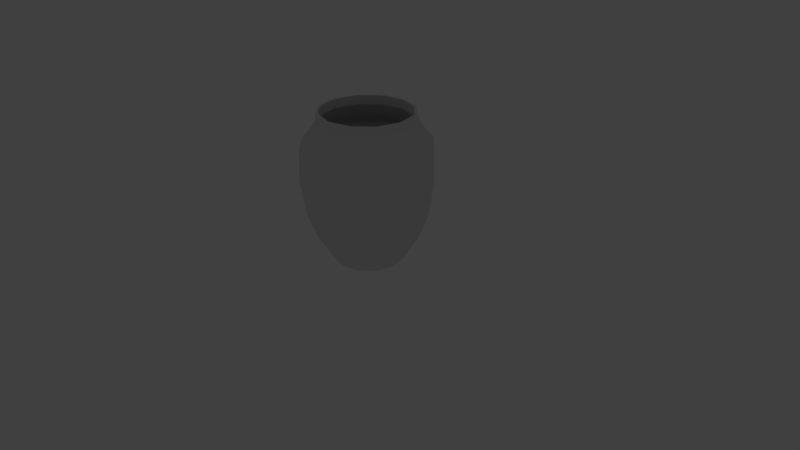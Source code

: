 # Source: Jar2.blend  (saved by Blender 2.79.0; exported with 4.5.12 LTS)
import bpy
from mathutils import Matrix  # noqa: F401  (used for matrix-valued properties, if any)

bpy.ops.wm.read_factory_settings(use_empty=True)
scene = bpy.context.scene
scene.name = 'Scene'

# ---- collections
col_collection_1 = bpy.data.collections.new('Collection 1'); scene.collection.children.link(col_collection_1)
col_collection_1.hide_render = True
col_collection_1.hide_viewport = True
col_collection_2 = bpy.data.collections.new('Collection 2'); scene.collection.children.link(col_collection_2)

# ---- world
world_world = bpy.data.worlds.new('World'); scene.world = world_world
world_world.color = (0.05088, 0.05088, 0.05088)
world_world.use_sun_shadow = False
world_world.sun_shadow_jitter_overblur = 0.0
world_world.cycles.sampling_method = 'MANUAL'

# ---- cameras
cam_camera = bpy.data.cameras.new('Camera')
cam_camera.clip_end = 100.0
cam_camera.lens = 35.0
cam_camera.sensor_width = 32.0
cam_camera.sensor_height = 18.0
cam_camera.ortho_scale = 7.314
cam_camera.dof.focus_distance = 0.0
cam_camera.dof.aperture_fstop = 128.0

# ---- lights
light_lamp = bpy.data.lights.new('Lamp', 'POINT')
light_lamp.transmission_factor = 0.0
light_lamp.cutoff_distance = 30.0
light_lamp.energy = 100.0
light_lamp.shadow_buffer_clip_start = 1.001
light_lamp.shadow_soft_size = 0.1
light_lamp.shadow_maximum_resolution = 0.006
light_lamp.use_absolute_resolution = True

# ---- meshes
me_circle = bpy.data.meshes.new('Circle')
me_circle.from_pydata([(1.834e-08, 0.4505, -0.002517), (-0.2253, 0.3902, -0.002517), (-0.3902, 0.2253, -0.002517), (-0.4505, -9.582e-08, -0.002517), (-0.3902, -0.2253, -0.002517), (-0.2253, -0.3902, -0.002517), (-4.969e-08, -0.4505, -0.002517), (0.2253, -0.3902, -0.002517), (0.3902, -0.2253, -0.002517), (0.4505, -2.856e-07, -0.002517), (0.3902, 0.2253, -0.002517), (0.2253, 0.3902, -0.002517), (1.668e-08, 0.6429, 0.3143), (-0.3215, 0.5568, 0.3143), (-0.5568, 0.3215, 0.3143), (-0.6429, -7.747e-08, 0.3143), (-0.5568, -0.3215, 0.3143), (-0.3215, -0.5568, 0.3143), (-8.04e-08, -0.6429, 0.3143), (0.3215, -0.5568, 0.3143), (0.5568, -0.3215, 0.3143), (0.6429, -3.483e-07, 0.3143), (0.5568, 0.3215, 0.3143), (0.3215, 0.5568, 0.3143), (-0.3917, 0.6784, 0.6757), (9.404e-09, 0.7834, 0.6757), (-0.6784, 0.3917, 0.6757), (-0.7834, -5.841e-08, 0.6757), (-0.6784, -0.3917, 0.6757), (-0.3917, -0.6784, 0.6757), (-1.089e-07, -0.7834, 0.6757), (0.3917, -0.6784, 0.6757), (0.6784, -0.3917, 0.6757), (0.7834, -3.884e-07, 0.6757), (0.6784, 0.3917, 0.6757), (0.3917, 0.6784, 0.6757), (-0.4207, 0.7286, 1.112), (1.477e-08, 0.8413, 1.112), (-0.7286, 0.4207, 1.112), (-0.8413, -5.061e-08, 1.112), (-0.7286, -0.4207, 1.112), (-0.4207, -0.7286, 1.112), (-1.123e-07, -0.8413, 1.112), (0.4207, -0.7286, 1.112), (0.7286, -0.4207, 1.112), (0.8413, -4.05e-07, 1.112), (0.7286, 0.4207, 1.112), (0.4207, 0.7286, 1.112), (-0.4154, 0.7195, 1.523), (3.125e-08, 0.8308, 1.523), (-0.7195, 0.4154, 1.523), (-0.8308, -5.171e-08, 1.523), (-0.7195, -0.4154, 1.523), (-0.4154, -0.7195, 1.523), (-9.42e-08, -0.8308, 1.523), (0.4154, -0.7195, 1.523), (0.7195, -0.4154, 1.523), (0.8308, -4.016e-07, 1.523), (0.7195, 0.4154, 1.523), (0.4154, 0.7195, 1.523), (-0.352, 0.6096, 1.679), (2.412e-08, 0.7039, 1.679), (-0.6096, 0.352, 1.679), (-0.7039, -6.371e-08, 1.679), (-0.6096, -0.352, 1.679), (-0.352, -0.6096, 1.679), (-8.217e-08, -0.7039, 1.679), (0.352, -0.6096, 1.679), (0.6096, -0.352, 1.679), (0.7039, -3.602e-07, 1.679), (0.6096, 0.352, 1.679), (0.352, 0.6096, 1.679), (-0.3052, 0.5286, 1.836), (2.196e-08, 0.6103, 1.836), (-0.5286, 0.3052, 1.836), (-0.6103, -7.644e-08, 1.836), (-0.5286, -0.3052, 1.836), (-0.3052, -0.5286, 1.836), (-7.02e-08, -0.6103, 1.836), (0.3052, -0.5286, 1.836), (0.5286, -0.3052, 1.836), (0.6103, -3.335e-07, 1.836), (0.5286, 0.3052, 1.836), (0.3052, 0.5286, 1.836), (-0.3095, 0.5361, 1.934), (2.182e-08, 0.619, 1.934), (-0.5361, 0.3095, 1.934), (-0.619, -7.551e-08, 1.934), (-0.5361, -0.3095, 1.934), (-0.3095, -0.5361, 1.934), (-7.165e-08, -0.619, 1.934), (0.3095, -0.5361, 1.934), (0.5361, -0.3095, 1.934), (0.619, -3.363e-07, 1.934), (0.5361, 0.3095, 1.934), (0.3095, 0.5361, 1.934), (1.834e-08, 0.4354, 0.0253), (-0.2177, 0.377, 0.0253), (-0.377, 0.2177, 0.0253), (-0.4354, -9.582e-08, 0.0253), (-0.377, -0.2177, 0.0253), (-0.2177, -0.377, 0.0253), (-4.969e-08, -0.4354, 0.0253), (0.2177, -0.377, 0.0253), (0.377, -0.2177, 0.0253), (0.4354, -2.856e-07, 0.0253), (0.377, 0.2177, 0.0253), (0.2177, 0.377, 0.0253), (1.668e-08, 0.6165, 0.3317), (-0.3082, 0.5339, 0.3317), (-0.5339, 0.3082, 0.3317), (-0.6165, -7.747e-08, 0.3317), (-0.5339, -0.3082, 0.3317), (-0.3082, -0.5339, 0.3317), (-8.04e-08, -0.6165, 0.3317), (0.3082, -0.5339, 0.3317), (0.5339, -0.3082, 0.3317), (0.6165, -3.483e-07, 0.3317), (0.5339, 0.3082, 0.3317), (0.3082, 0.5339, 0.3317), (-0.3767, 0.6525, 0.6862), (9.404e-09, 0.7535, 0.6862), (-0.6525, 0.3767, 0.6862), (-0.7535, -5.841e-08, 0.6862), (-0.6525, -0.3767, 0.6862), (-0.3767, -0.6525, 0.6862), (-1.089e-07, -0.7535, 0.6862), (0.3767, -0.6525, 0.6862), (0.6525, -0.3767, 0.6862), (0.7535, -3.884e-07, 0.6862), (0.6525, 0.3767, 0.6862), (0.3767, 0.6525, 0.6862), (-0.4049, 0.7012, 1.115), (1.477e-08, 0.8097, 1.115), (-0.7012, 0.4049, 1.115), (-0.8097, -5.061e-08, 1.115), (-0.7012, -0.4049, 1.115), (-0.4049, -0.7012, 1.115), (-1.123e-07, -0.8097, 1.115), (0.4049, -0.7012, 1.115), (0.7012, -0.4049, 1.115), (0.8097, -4.05e-07, 1.115), (0.7012, 0.4049, 1.115), (0.4049, 0.7012, 1.115), (-0.4005, 0.6937, 1.512), (3.125e-08, 0.801, 1.512), (-0.6937, 0.4005, 1.512), (-0.801, -5.171e-08, 1.512), (-0.6937, -0.4005, 1.512), (-0.4005, -0.6937, 1.512), (-9.42e-08, -0.801, 1.512), (0.4005, -0.6937, 1.512), (0.6937, -0.4005, 1.512), (0.801, -4.016e-07, 1.512), (0.6937, 0.4005, 1.512), (0.4005, 0.6937, 1.512), (-0.3405, 0.5897, 1.657), (2.412e-08, 0.681, 1.657), (-0.5897, 0.3405, 1.657), (-0.681, -6.371e-08, 1.657), (-0.5897, -0.3405, 1.657), (-0.3405, -0.5897, 1.657), (-8.217e-08, -0.681, 1.657), (0.3405, -0.5897, 1.657), (0.5897, -0.3405, 1.657), (0.681, -3.602e-07, 1.657), (0.5897, 0.3405, 1.657), (0.3405, 0.5897, 1.657), (-0.2883, 0.4993, 1.823), (2.196e-08, 0.5766, 1.823), (-0.4993, 0.2883, 1.823), (-0.5766, -7.644e-08, 1.823), (-0.4993, -0.2883, 1.823), (-0.2883, -0.4993, 1.823), (-7.02e-08, -0.5766, 1.823), (0.2883, -0.4993, 1.823), (0.4993, -0.2883, 1.823), (0.5766, -3.335e-07, 1.823), (0.4993, 0.2883, 1.823), (0.2883, 0.4993, 1.823), (-0.2911, 0.5041, 1.936), (2.182e-08, 0.5821, 1.936), (-0.5041, 0.2911, 1.936), (-0.5821, -7.551e-08, 1.936), (-0.5041, -0.2911, 1.936), (-0.2911, -0.5041, 1.936), (-7.165e-08, -0.5821, 1.936), (0.2911, -0.5041, 1.936), (0.5041, -0.2911, 1.936), (0.5821, -3.363e-07, 1.936), (0.5041, 0.2911, 1.936), (0.2911, 0.5041, 1.936)], [], [(1, 0, 11, 10, 9, 8, 7, 6, 5, 4, 3, 2), (16, 17, 29, 28), (6, 7, 19, 18), (3, 4, 16, 15), (10, 11, 23, 22), (0, 1, 13, 12), (7, 8, 20, 19), (4, 5, 17, 16), (11, 0, 12, 23), (1, 2, 14, 13), (8, 9, 21, 20), (5, 6, 18, 17), (2, 3, 15, 14), (9, 10, 22, 21), (28, 29, 41, 40), (23, 12, 25, 35), (13, 14, 26, 24), (20, 21, 33, 32), (17, 18, 30, 29), (14, 15, 27, 26), (21, 22, 34, 33), (18, 19, 31, 30), (15, 16, 28, 27), (22, 23, 35, 34), (12, 13, 24, 25), (19, 20, 32, 31), (43, 44, 56, 55), (35, 25, 37, 47), (24, 26, 38, 36), (32, 33, 45, 44), (29, 30, 42, 41), (26, 27, 39, 38), (33, 34, 46, 45), (30, 31, 43, 42), (27, 28, 40, 39), (34, 35, 47, 46), (25, 24, 36, 37), (31, 32, 44, 43), (49, 48, 60, 61), (40, 41, 53, 52), (47, 37, 49, 59), (36, 38, 50, 48), (44, 45, 57, 56), (41, 42, 54, 53), (38, 39, 51, 50), (45, 46, 58, 57), (42, 43, 55, 54), (39, 40, 52, 51), (46, 47, 59, 58), (37, 36, 48, 49), (70, 71, 83, 82), (55, 56, 68, 67), (52, 53, 65, 64), (59, 49, 61, 71), (48, 50, 62, 60), (56, 57, 69, 68), (53, 54, 66, 65), (50, 51, 63, 62), (57, 58, 70, 69), (54, 55, 67, 66), (51, 52, 64, 63), (58, 59, 71, 70), (61, 60, 72, 73), (67, 68, 80, 79), (64, 65, 77, 76), (71, 61, 73, 83), (60, 62, 74, 72), (68, 69, 81, 80), (65, 66, 78, 77), (62, 63, 75, 74), (69, 70, 82, 81), (66, 67, 79, 78), (63, 64, 76, 75), (76, 77, 89, 88), (83, 73, 85, 95), (72, 74, 86, 84), (80, 81, 93, 92), (77, 78, 90, 89), (74, 75, 87, 86), (81, 82, 94, 93), (78, 79, 91, 90), (75, 76, 88, 87), (82, 83, 95, 94), (73, 72, 84, 85), (79, 80, 92, 91), (97, 98, 99, 100, 101, 102, 103, 104, 105, 106, 107, 96), (112, 124, 125, 113), (102, 114, 115, 103), (99, 111, 112, 100), (106, 118, 119, 107), (96, 108, 109, 97), (103, 115, 116, 104), (100, 112, 113, 101), (107, 119, 108, 96), (97, 109, 110, 98), (104, 116, 117, 105), (101, 113, 114, 102), (98, 110, 111, 99), (105, 117, 118, 106), (124, 136, 137, 125), (119, 131, 121, 108), (109, 120, 122, 110), (116, 128, 129, 117), (113, 125, 126, 114), (110, 122, 123, 111), (117, 129, 130, 118), (114, 126, 127, 115), (111, 123, 124, 112), (118, 130, 131, 119), (108, 121, 120, 109), (115, 127, 128, 116), (139, 151, 152, 140), (131, 143, 133, 121), (120, 132, 134, 122), (128, 140, 141, 129), (125, 137, 138, 126), (122, 134, 135, 123), (129, 141, 142, 130), (126, 138, 139, 127), (123, 135, 136, 124), (130, 142, 143, 131), (121, 133, 132, 120), (127, 139, 140, 128), (145, 157, 156, 144), (136, 148, 149, 137), (143, 155, 145, 133), (132, 144, 146, 134), (140, 152, 153, 141), (137, 149, 150, 138), (134, 146, 147, 135), (141, 153, 154, 142), (138, 150, 151, 139), (135, 147, 148, 136), (142, 154, 155, 143), (133, 145, 144, 132), (166, 178, 179, 167), (151, 163, 164, 152), (148, 160, 161, 149), (155, 167, 157, 145), (144, 156, 158, 146), (152, 164, 165, 153), (149, 161, 162, 150), (146, 158, 159, 147), (153, 165, 166, 154), (150, 162, 163, 151), (147, 159, 160, 148), (154, 166, 167, 155), (157, 169, 168, 156), (163, 175, 176, 164), (160, 172, 173, 161), (167, 179, 169, 157), (156, 168, 170, 158), (164, 176, 177, 165), (161, 173, 174, 162), (158, 170, 171, 159), (165, 177, 178, 166), (162, 174, 175, 163), (159, 171, 172, 160), (172, 184, 185, 173), (179, 191, 181, 169), (168, 180, 182, 170), (176, 188, 189, 177), (173, 185, 186, 174), (170, 182, 183, 171), (177, 189, 190, 178), (174, 186, 187, 175), (171, 183, 184, 172), (178, 190, 191, 179), (169, 181, 180, 168), (175, 187, 188, 176), (85, 84, 180, 181), (84, 86, 182, 180), (86, 87, 183, 182), (87, 88, 184, 183), (88, 89, 185, 184), (89, 90, 186, 185), (90, 91, 187, 186), (91, 92, 188, 187), (92, 93, 189, 188), (93, 94, 190, 189), (94, 95, 191, 190), (95, 85, 181, 191)])
_uv = me_circle.uv_layers.new(name='UVMap')
_uv.uv.foreach_set('vector', [0.07832, 0.5251, 0.08289, 0.5239, 0.08623, 0.5206, 0.08745, 0.516, 0.08623, 0.5114, 0.08289, 0.5081, 0.07832, 0.5069, 0.07375, 0.5081, 0.07041, 0.5114, 0.06919, 0.516, 0.07041, 0.5206, 0.07375, 0.5239, 0.06919, 0.5069, 0.08745, 0.5069, 0.08745, 0.5251, 0.06919, 0.5251, 0.06919, 0.5069, 0.08745, 0.5069, 0.08745, 0.5251, 0.06919, 0.5251, 0.06919, 0.5069, 0.08745, 0.5069, 0.08745, 0.5251, 0.06919, 0.5251, 0.06919, 0.5069, 0.08745, 0.5069, 0.08745, 0.5251, 0.06919, 0.5251, 0.06919, 0.5069, 0.08745, 0.5069, 0.08745, 0.5251, 0.06919, 0.5251, 0.06919, 0.5069, 0.08745, 0.5069, 0.08745, 0.5251, 0.06919, 0.5251, 0.06919, 0.5069, 0.08745, 0.5069, 0.08745, 0.5251, 0.06919, 0.5251, 0.06919, 0.5069, 0.08745, 0.5069, 0.08745, 0.5251, 0.06919, 0.5251, 0.06919, 0.5069, 0.08745, 0.5069, 0.08745, 0.5251, 0.06919, 0.5251, 0.06919, 0.5069, 0.08745, 0.5069, 0.08745, 0.5251, 0.06919, 0.5251, 0.06919, 0.5069, 0.08745, 0.5069, 0.08745, 0.5251, 0.06919, 0.5251, 0.06919, 0.5069, 0.08745, 0.5069, 0.08745, 0.5251, 0.06919, 0.5251, 0.06919, 0.5069, 0.08745, 0.5069, 0.08745, 0.5251, 0.06919, 0.5251, 0.06919, 0.5069, 0.08745, 0.5069, 0.08745, 0.5251, 0.06919, 0.5251, 0.06919, 0.5069, 0.08745, 0.5069, 0.08745, 0.5251, 0.06919, 0.5251, 0.06919, 0.5069, 0.08745, 0.5069, 0.08745, 0.5251, 0.06919, 0.5251, 0.06919, 0.5069, 0.08745, 0.5069, 0.08745, 0.5251, 0.06919, 0.5251, 0.06919, 0.5069, 0.08745, 0.5069, 0.08745, 0.5251, 0.06919, 0.5251, 0.06919, 0.5069, 0.08745, 0.5069, 0.08745, 0.5251, 0.06919, 0.5251, 0.06919, 0.5069, 0.08745, 0.5069, 0.08745, 0.5251, 0.06919, 0.5251, 0.06919, 0.5069, 0.08745, 0.5069, 0.08745, 0.5251, 0.06919, 0.5251, 0.06919, 0.5069, 0.08745, 0.5069, 0.08745, 0.5251, 0.06919, 0.5251, 0.06919, 0.5069, 0.08745, 0.5069, 0.08745, 0.5251, 0.06919, 0.5251, 0.06919, 0.5069, 0.08745, 0.5069, 0.08745, 0.5251, 0.06919, 0.5251, 0.06919, 0.5069, 0.08745, 0.5069, 0.08745, 0.5251, 0.06919, 0.5251, 0.06919, 0.5069, 0.08745, 0.5069, 0.08745, 0.5251, 0.06919, 0.5251, 0.06919, 0.5069, 0.08745, 0.5069, 0.08745, 0.5251, 0.06919, 0.5251, 0.06919, 0.5069, 0.08745, 0.5069, 0.08745, 0.5251, 0.06919, 0.5251, 0.06919, 0.5069, 0.08745, 0.5069, 0.08745, 0.5251, 0.06919, 0.5251, 0.06919, 0.5069, 0.08745, 0.5069, 0.08745, 0.5251, 0.06919, 0.5251, 0.06919, 0.5069, 0.08745, 0.5069, 0.08745, 0.5251, 0.06919, 0.5251, 0.06919, 0.5069, 0.08745, 0.5069, 0.08745, 0.5251, 0.06919, 0.5251, 0.06919, 0.5069, 0.08745, 0.5069, 0.08745, 0.5251, 0.06919, 0.5251, 0.06919, 0.5069, 0.08745, 0.5069, 0.08745, 0.5251, 0.06919, 0.5251, 0.06919, 0.5069, 0.08745, 0.5069, 0.08745, 0.5251, 0.06919, 0.5251, 0.06919, 0.5069, 0.08745, 0.5069, 0.08745, 0.5251, 0.06919, 0.5251, 0.06919, 0.5069, 0.08745, 0.5069, 0.08745, 0.5251, 0.06919, 0.5251, 0.06919, 0.5069, 0.08745, 0.5069, 0.08745, 0.5251, 0.06919, 0.5251, 0.06919, 0.5069, 0.08745, 0.5069, 0.08745, 0.5251, 0.06919, 0.5251, 0.06919, 0.5069, 0.08745, 0.5069, 0.08745, 0.5251, 0.06919, 0.5251, 0.06919, 0.5069, 0.08745, 0.5069, 0.08745, 0.5251, 0.06919, 0.5251, 0.06919, 0.5069, 0.08745, 0.5069, 0.08745, 0.5251, 0.06919, 0.5251, 0.06919, 0.5069, 0.08745, 0.5069, 0.08745, 0.5251, 0.06919, 0.5251, 0.06919, 0.5069, 0.08745, 0.5069, 0.08745, 0.5251, 0.06919, 0.5251, 0.06919, 0.5069, 0.08745, 0.5069, 0.08745, 0.5251, 0.06919, 0.5251, 0.06919, 0.5069, 0.08745, 0.5069, 0.08745, 0.5251, 0.06919, 0.5251, 0.06919, 0.5069, 0.08745, 0.5069, 0.08745, 0.5251, 0.06919, 0.5251, 0.06919, 0.5069, 0.08745, 0.5069, 0.08745, 0.5251, 0.06919, 0.5251, 0.06919, 0.5069, 0.08745, 0.5069, 0.08745, 0.5251, 0.06919, 0.5251, 0.06919, 0.5069, 0.08745, 0.5069, 0.08745, 0.5251, 0.06919, 0.5251, 0.06919, 0.5069, 0.08745, 0.5069, 0.08745, 0.5251, 0.06919, 0.5251, 0.06919, 0.5069, 0.08745, 0.5069, 0.08745, 0.5251, 0.06919, 0.5251, 0.06919, 0.5069, 0.08745, 0.5069, 0.08745, 0.5251, 0.06919, 0.5251, 0.06919, 0.5069, 0.08745, 0.5069, 0.08745, 0.5251, 0.06919, 0.5251, 0.06919, 0.5069, 0.08745, 0.5069, 0.08745, 0.5251, 0.06919, 0.5251, 0.06919, 0.5069, 0.08745, 0.5069, 0.08745, 0.5251, 0.06919, 0.5251, 0.06919, 0.5069, 0.08745, 0.5069, 0.08745, 0.5251, 0.06919, 0.5251, 0.06919, 0.5069, 0.08745, 0.5069, 0.08745, 0.5251, 0.06919, 0.5251, 0.06919, 0.5069, 0.08745, 0.5069, 0.08745, 0.5251, 0.06919, 0.5251, 0.06919, 0.5069, 0.08745, 0.5069, 0.08745, 0.5251, 0.06919, 0.5251, 0.06919, 0.5069, 0.08745, 0.5069, 0.08745, 0.5251, 0.06919, 0.5251, 0.06919, 0.5069, 0.08745, 0.5069, 0.08745, 0.5251, 0.06919, 0.5251, 0.06919, 0.5069, 0.08745, 0.5069, 0.08745, 0.5251, 0.06919, 0.5251, 0.06919, 0.5069, 0.08745, 0.5069, 0.08745, 0.5251, 0.06919, 0.5251, 0.06919, 0.5069, 0.08745, 0.5069, 0.08745, 0.5251, 0.06919, 0.5251, 0.06919, 0.5069, 0.08745, 0.5069, 0.08745, 0.5251, 0.06919, 0.5251, 0.06919, 0.5069, 0.08745, 0.5069, 0.08745, 0.5251, 0.06919, 0.5251, 0.06919, 0.5069, 0.08745, 0.5069, 0.08745, 0.5251, 0.06919, 0.5251, 0.06919, 0.5069, 0.08745, 0.5069, 0.08745, 0.5251, 0.06919, 0.5251, 0.06919, 0.5069, 0.08745, 0.5069, 0.08745, 0.5251, 0.06919, 0.5251, 0.06919, 0.5069, 0.08745, 0.5069, 0.08745, 0.5251, 0.06919, 0.5251, 0.06919, 0.5069, 0.08745, 0.5069, 0.08745, 0.5251, 0.06919, 0.5251, 0.1627, 0.5056, 0.181, 0.5056, 0.181, 0.5239, 0.1627, 0.5239, 0.1627, 0.5056, 0.181, 0.5056, 0.181, 0.5239, 0.1627, 0.5239, 0.1627, 0.5056, 0.181, 0.5056, 0.181, 0.5239, 0.1627, 0.5239, 0.1627, 0.5056, 0.181, 0.5056, 0.181, 0.5239, 0.1627, 0.5239, 0.1627, 0.5056, 0.181, 0.5056, 0.181, 0.5239, 0.1627, 0.5239, 0.1627, 0.5056, 0.181, 0.5056, 0.181, 0.5239, 0.1627, 0.5239, 0.1627, 0.5056, 0.181, 0.5056, 0.181, 0.5239, 0.1627, 0.5239, 0.1627, 0.5056, 0.181, 0.5056, 0.181, 0.5239, 0.1627, 0.5239, 0.1627, 0.5056, 0.181, 0.5056, 0.181, 0.5239, 0.1627, 0.5239, 0.1627, 0.5056, 0.181, 0.5056, 0.181, 0.5239, 0.1627, 0.5239, 0.1627, 0.5056, 0.181, 0.5056, 0.181, 0.5239, 0.1627, 0.5239, 0.1627, 0.5056, 0.181, 0.5056, 0.181, 0.5239, 0.1627, 0.5239, 0.07832, 0.5251, 0.08289, 0.5239, 0.08623, 0.5206, 0.08745, 0.516, 0.08623, 0.5114, 0.08289, 0.5081, 0.07832, 0.5069, 0.07375, 0.5081, 0.07041, 0.5114, 0.06919, 0.516, 0.07041, 0.5206, 0.07375, 0.5239, 0.06919, 0.5069, 0.08745, 0.5069, 0.08745, 0.5251, 0.06919, 0.5251, 0.06919, 0.5069, 0.08745, 0.5069, 0.08745, 0.5251, 0.06919, 0.5251, 0.06919, 0.5069, 0.08745, 0.5069, 0.08745, 0.5251, 0.06919, 0.5251, 0.06919, 0.5069, 0.08745, 0.5069, 0.08745, 0.5251, 0.06919, 0.5251, 0.06919, 0.5069, 0.08745, 0.5069, 0.08745, 0.5251, 0.06919, 0.5251, 0.06919, 0.5069, 0.08745, 0.5069, 0.08745, 0.5251, 0.06919, 0.5251, 0.06919, 0.5069, 0.08745, 0.5069, 0.08745, 0.5251, 0.06919, 0.5251, 0.06919, 0.5069, 0.08745, 0.5069, 0.08745, 0.5251, 0.06919, 0.5251, 0.06919, 0.5069, 0.08745, 0.5069, 0.08745, 0.5251, 0.06919, 0.5251, 0.06919, 0.5069, 0.08745, 0.5069, 0.08745, 0.5251, 0.06919, 0.5251, 0.06919, 0.5069, 0.08745, 0.5069, 0.08745, 0.5251, 0.06919, 0.5251, 0.06919, 0.5069, 0.08745, 0.5069, 0.08745, 0.5251, 0.06919, 0.5251, 0.06919, 0.5069, 0.08745, 0.5069, 0.08745, 0.5251, 0.06919, 0.5251, 0.06919, 0.5069, 0.08745, 0.5069, 0.08745, 0.5251, 0.06919, 0.5251, 0.06919, 0.5069, 0.08745, 0.5069, 0.08745, 0.5251, 0.06919, 0.5251, 0.06919, 0.5069, 0.08745, 0.5069, 0.08745, 0.5251, 0.06919, 0.5251, 0.06919, 0.5069, 0.08745, 0.5069, 0.08745, 0.5251, 0.06919, 0.5251, 0.06919, 0.5069, 0.08745, 0.5069, 0.08745, 0.5251, 0.06919, 0.5251, 0.06919, 0.5069, 0.08745, 0.5069, 0.08745, 0.5251, 0.06919, 0.5251, 0.06919, 0.5069, 0.08745, 0.5069, 0.08745, 0.5251, 0.06919, 0.5251, 0.06919, 0.5069, 0.08745, 0.5069, 0.08745, 0.5251, 0.06919, 0.5251, 0.06919, 0.5069, 0.08745, 0.5069, 0.08745, 0.5251, 0.06919, 0.5251, 0.06919, 0.5069, 0.08745, 0.5069, 0.08745, 0.5251, 0.06919, 0.5251, 0.06919, 0.5069, 0.08745, 0.5069, 0.08745, 0.5251, 0.06919, 0.5251, 0.06919, 0.5069, 0.08745, 0.5069, 0.08745, 0.5251, 0.06919, 0.5251, 0.06919, 0.5069, 0.08745, 0.5069, 0.08745, 0.5251, 0.06919, 0.5251, 0.06919, 0.5069, 0.08745, 0.5069, 0.08745, 0.5251, 0.06919, 0.5251, 0.06919, 0.5069, 0.08745, 0.5069, 0.08745, 0.5251, 0.06919, 0.5251, 0.06919, 0.5069, 0.08745, 0.5069, 0.08745, 0.5251, 0.06919, 0.5251, 0.06919, 0.5069, 0.08745, 0.5069, 0.08745, 0.5251, 0.06919, 0.5251, 0.06919, 0.5069, 0.08745, 0.5069, 0.08745, 0.5251, 0.06919, 0.5251, 0.06919, 0.5069, 0.08745, 0.5069, 0.08745, 0.5251, 0.06919, 0.5251, 0.06919, 0.5069, 0.08745, 0.5069, 0.08745, 0.5251, 0.06919, 0.5251, 0.06919, 0.5069, 0.08745, 0.5069, 0.08745, 0.5251, 0.06919, 0.5251, 0.06919, 0.5069, 0.08745, 0.5069, 0.08745, 0.5251, 0.06919, 0.5251, 0.06919, 0.5069, 0.08745, 0.5069, 0.08745, 0.5251, 0.06919, 0.5251, 0.06919, 0.5069, 0.08745, 0.5069, 0.08745, 0.5251, 0.06919, 0.5251, 0.06919, 0.5069, 0.08745, 0.5069, 0.08745, 0.5251, 0.06919, 0.5251, 0.06919, 0.5069, 0.08745, 0.5069, 0.08745, 0.5251, 0.06919, 0.5251, 0.06919, 0.5069, 0.08745, 0.5069, 0.08745, 0.5251, 0.06919, 0.5251, 0.06919, 0.5069, 0.08745, 0.5069, 0.08745, 0.5251, 0.06919, 0.5251, 0.06919, 0.5069, 0.08745, 0.5069, 0.08745, 0.5251, 0.06919, 0.5251, 0.06919, 0.5069, 0.08745, 0.5069, 0.08745, 0.5251, 0.06919, 0.5251, 0.06919, 0.5069, 0.08745, 0.5069, 0.08745, 0.5251, 0.06919, 0.5251, 0.06919, 0.5069, 0.08745, 0.5069, 0.08745, 0.5251, 0.06919, 0.5251, 0.06919, 0.5069, 0.08745, 0.5069, 0.08745, 0.5251, 0.06919, 0.5251, 0.06919, 0.5069, 0.08745, 0.5069, 0.08745, 0.5251, 0.06919, 0.5251, 0.06919, 0.5069, 0.08745, 0.5069, 0.08745, 0.5251, 0.06919, 0.5251, 0.06919, 0.5069, 0.08745, 0.5069, 0.08745, 0.5251, 0.06919, 0.5251, 0.06919, 0.5069, 0.08745, 0.5069, 0.08745, 0.5251, 0.06919, 0.5251, 0.06919, 0.5069, 0.08745, 0.5069, 0.08745, 0.5251, 0.06919, 0.5251, 0.06919, 0.5069, 0.08745, 0.5069, 0.08745, 0.5251, 0.06919, 0.5251, 0.06919, 0.5069, 0.08745, 0.5069, 0.08745, 0.5251, 0.06919, 0.5251, 0.06919, 0.5069, 0.08745, 0.5069, 0.08745, 0.5251, 0.06919, 0.5251, 0.06919, 0.5069, 0.08745, 0.5069, 0.08745, 0.5251, 0.06919, 0.5251, 0.06919, 0.5069, 0.08745, 0.5069, 0.08745, 0.5251, 0.06919, 0.5251, 0.06919, 0.5069, 0.08745, 0.5069, 0.08745, 0.5251, 0.06919, 0.5251, 0.06919, 0.5069, 0.08745, 0.5069, 0.08745, 0.5251, 0.06919, 0.5251, 0.06919, 0.5069, 0.08745, 0.5069, 0.08745, 0.5251, 0.06919, 0.5251, 0.06919, 0.5069, 0.08745, 0.5069, 0.08745, 0.5251, 0.06919, 0.5251, 0.06919, 0.5069, 0.08745, 0.5069, 0.08745, 0.5251, 0.06919, 0.5251, 0.06919, 0.5069, 0.08745, 0.5069, 0.08745, 0.5251, 0.06919, 0.5251, 0.06919, 0.5069, 0.08745, 0.5069, 0.08745, 0.5251, 0.06919, 0.5251, 0.06919, 0.5069, 0.08745, 0.5069, 0.08745, 0.5251, 0.06919, 0.5251, 0.06919, 0.5069, 0.08745, 0.5069, 0.08745, 0.5251, 0.06919, 0.5251, 0.06919, 0.5069, 0.08745, 0.5069, 0.08745, 0.5251, 0.06919, 0.5251, 0.06919, 0.5069, 0.08745, 0.5069, 0.08745, 0.5251, 0.06919, 0.5251, 0.06919, 0.5069, 0.08745, 0.5069, 0.08745, 0.5251, 0.06919, 0.5251, 0.06919, 0.5069, 0.08745, 0.5069, 0.08745, 0.5251, 0.06919, 0.5251, 0.06919, 0.5069, 0.08745, 0.5069, 0.08745, 0.5251, 0.06919, 0.5251, 0.06919, 0.5069, 0.08745, 0.5069, 0.08745, 0.5251, 0.06919, 0.5251, 0.06919, 0.5069, 0.08745, 0.5069, 0.08745, 0.5251, 0.06919, 0.5251, 0.1627, 0.5056, 0.181, 0.5056, 0.181, 0.5239, 0.1627, 0.5239, 0.1627, 0.5056, 0.181, 0.5056, 0.181, 0.5239, 0.1627, 0.5239, 0.1627, 0.5056, 0.181, 0.5056, 0.181, 0.5239, 0.1627, 0.5239, 0.1627, 0.5056, 0.181, 0.5056, 0.181, 0.5239, 0.1627, 0.5239, 0.1627, 0.5056, 0.181, 0.5056, 0.181, 0.5239, 0.1627, 0.5239, 0.1627, 0.5056, 0.181, 0.5056, 0.181, 0.5239, 0.1627, 0.5239, 0.1627, 0.5056, 0.181, 0.5056, 0.181, 0.5239, 0.1627, 0.5239, 0.1627, 0.5056, 0.181, 0.5056, 0.181, 0.5239, 0.1627, 0.5239, 0.1627, 0.5056, 0.181, 0.5056, 0.181, 0.5239, 0.1627, 0.5239, 0.1627, 0.5056, 0.181, 0.5056, 0.181, 0.5239, 0.1627, 0.5239, 0.1627, 0.5056, 0.181, 0.5056, 0.181, 0.5239, 0.1627, 0.5239, 0.1627, 0.5056, 0.181, 0.5056, 0.181, 0.5239, 0.1627, 0.5239, 0.1627, 0.5056, 0.181, 0.5056, 0.181, 0.5239, 0.1627, 0.5239, 0.1627, 0.5056, 0.181, 0.5056, 0.181, 0.5239, 0.1627, 0.5239, 0.1627, 0.5056, 0.181, 0.5056, 0.181, 0.5239, 0.1627, 0.5239, 0.1627, 0.5056, 0.181, 0.5056, 0.181, 0.5239, 0.1627, 0.5239, 0.1627, 0.5056, 0.181, 0.5056, 0.181, 0.5239, 0.1627, 0.5239, 0.1627, 0.5056, 0.181, 0.5056, 0.181, 0.5239, 0.1627, 0.5239, 0.1627, 0.5056, 0.181, 0.5056, 0.181, 0.5239, 0.1627, 0.5239, 0.1627, 0.5056, 0.181, 0.5056, 0.181, 0.5239, 0.1627, 0.5239, 0.1627, 0.5056, 0.181, 0.5056, 0.181, 0.5239, 0.1627, 0.5239, 0.1627, 0.5056, 0.181, 0.5056, 0.181, 0.5239, 0.1627, 0.5239, 0.1627, 0.5056, 0.181, 0.5056, 0.181, 0.5239, 0.1627, 0.5239, 0.1627, 0.5056, 0.181, 0.5056, 0.181, 0.5239, 0.1627, 0.5239])
me_circle.use_remesh_preserve_volume = False
me_circle.use_remesh_preserve_attributes = False
me_circle.use_mirror_vertex_groups = False
me_circle.update()

# ---- objects
ob_lamp = bpy.data.objects.new('Lamp', light_lamp)
ob_camera = bpy.data.objects.new('Camera', cam_camera)
ob_circle = bpy.data.objects.new('Circle', me_circle)

# ---- transforms, parenting, visibility, modifiers, constraints
ob_lamp.location = (4.076, 1.005, 5.904)
ob_lamp.rotation_euler = (0.6503, 0.05522, 1.866)
ob_lamp.lock_rotations_4d = False
ob_lamp.empty_display_type = 'ARROWS'
ob_lamp.color = (0.0, 0.0, 0.0, 0.0)
ob_lamp.lineart.crease_threshold = 0.0
ob_camera.location = (7.481, -6.508, 5.344)
ob_camera.rotation_euler = (1.109, 0.0, 0.8149)
ob_camera.lock_rotations_4d = False
ob_camera.empty_display_type = 'ARROWS'
ob_camera.color = (0.0, 0.0, 0.0, 0.0)
ob_camera.display_type = 'WIRE'
ob_camera.lineart.crease_threshold = 0.0
ob_circle.location = (0.0, 0.0, 0.0)
ob_circle.lineart.crease_threshold = 0.0

# ---- collection membership
col_collection_1.objects.link(ob_lamp)
col_collection_1.objects.link(ob_camera)
col_collection_2.objects.link(ob_circle)

# ---- scene / render settings (as saved in the file)
scene.camera = ob_camera
scene.frame_start = 1; scene.frame_end = 250; scene.frame_set(1)
scene.render.engine = 'BLENDER_EEVEE_NEXT'
scene.render.resolution_percentage = 50
scene.render.dither_intensity = 0.0
scene.cycles.use_denoising = False
scene.cycles.samples = 128
scene.cycles.sampling_pattern = 'TABULATED_SOBOL'
scene.cycles.use_adaptive_sampling = False
scene.cycles.use_light_tree = False
scene.cycles.blur_glossy = 0.0
scene.cycles.sample_clamp_indirect = 0.0
scene.view_settings.view_transform = 'Standard'
bpy.context.view_layer.update()
